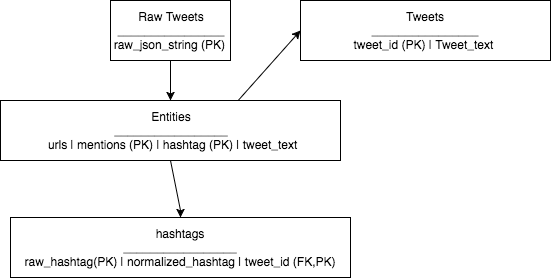

The diagram above was exported from draw.io. Its source (the exported page's mxGraphModel, read from the mxfile embedded in the PNG):
<mxGraphModel dx="790" dy="454" grid="1" gridSize="10" guides="1" tooltips="1" connect="1" arrows="1" fold="1" page="1" pageScale="1" pageWidth="850" pageHeight="1100" background="#ffffff" math="0" shadow="0">
  <root>
    <mxCell id="0" />
    <mxCell id="1" parent="0" />
    <mxCell id="74e57ab3e61d99d9-1" value="Raw Tweets&lt;div&gt;________________&lt;/div&gt;&lt;div&gt;raw_json_string (PK)&amp;nbsp;&lt;/div&gt;" style="whiteSpace=wrap;html=1;" vertex="1" parent="1">
      <mxGeometry x="160" y="160" width="120" height="60" as="geometry" />
    </mxCell>
    <mxCell id="74e57ab3e61d99d9-2" value="Tweets&lt;div&gt;________________&lt;/div&gt;&lt;div&gt;tweet_id (PK) | Tweet_text&amp;nbsp;&lt;/div&gt;" style="whiteSpace=wrap;html=1;" vertex="1" parent="1">
      <mxGeometry x="350" y="160" width="250" height="60" as="geometry" />
    </mxCell>
    <mxCell id="74e57ab3e61d99d9-3" value="hashtags&lt;div&gt;_________________&lt;/div&gt;&lt;div&gt;raw_hashtag(PK) | normalized_hashtag | tweet_id (FK,PK)&lt;/div&gt;" style="whiteSpace=wrap;html=1;" vertex="1" parent="1">
      <mxGeometry x="60" y="377" width="340" height="60" as="geometry" />
    </mxCell>
    <mxCell id="74e57ab3e61d99d9-4" value="" style="endArrow=classic;html=1;entryX=0;entryY=0.5;exitX=0.691;exitY=0.05;exitPerimeter=0;" edge="1" parent="1" source="74e57ab3e61d99d9-7" target="74e57ab3e61d99d9-2">
      <mxGeometry width="50" height="50" relative="1" as="geometry">
        <mxPoint x="350" y="250" as="sourcePoint" />
        <mxPoint x="210" y="240" as="targetPoint" />
      </mxGeometry>
    </mxCell>
    <mxCell id="74e57ab3e61d99d9-5" value="" style="endArrow=classic;html=1;exitX=0.5;exitY=1;entryX=0.5;entryY=0;" edge="1" parent="1" source="74e57ab3e61d99d9-1" target="74e57ab3e61d99d9-7">
      <mxGeometry width="50" height="50" relative="1" as="geometry">
        <mxPoint x="160" y="390" as="sourcePoint" />
        <mxPoint x="220" y="270" as="targetPoint" />
      </mxGeometry>
    </mxCell>
    <mxCell id="74e57ab3e61d99d9-7" value="Entities&lt;div&gt;_________________&lt;/div&gt;&lt;div&gt;&lt;span&gt;&amp;nbsp;urls | mentions (PK) | hashtag (PK) | tweet_text&lt;/span&gt;&lt;br&gt;&lt;/div&gt;" style="whiteSpace=wrap;html=1;" vertex="1" parent="1">
      <mxGeometry x="50" y="260" width="340" height="60" as="geometry" />
    </mxCell>
    <mxCell id="74e57ab3e61d99d9-8" value="" style="endArrow=classic;html=1;entryX=0.5;entryY=0;exitX=0.5;exitY=1;" edge="1" parent="1" source="74e57ab3e61d99d9-7" target="74e57ab3e61d99d9-3">
      <mxGeometry x="230" y="230" width="50" height="50" as="geometry">
        <mxPoint x="220" y="330" as="sourcePoint" />
        <mxPoint x="230" y="270" as="targetPoint" />
        <Array as="points">
          <mxPoint x="230" y="370" />
        </Array>
      </mxGeometry>
    </mxCell>
  </root>
</mxGraphModel>